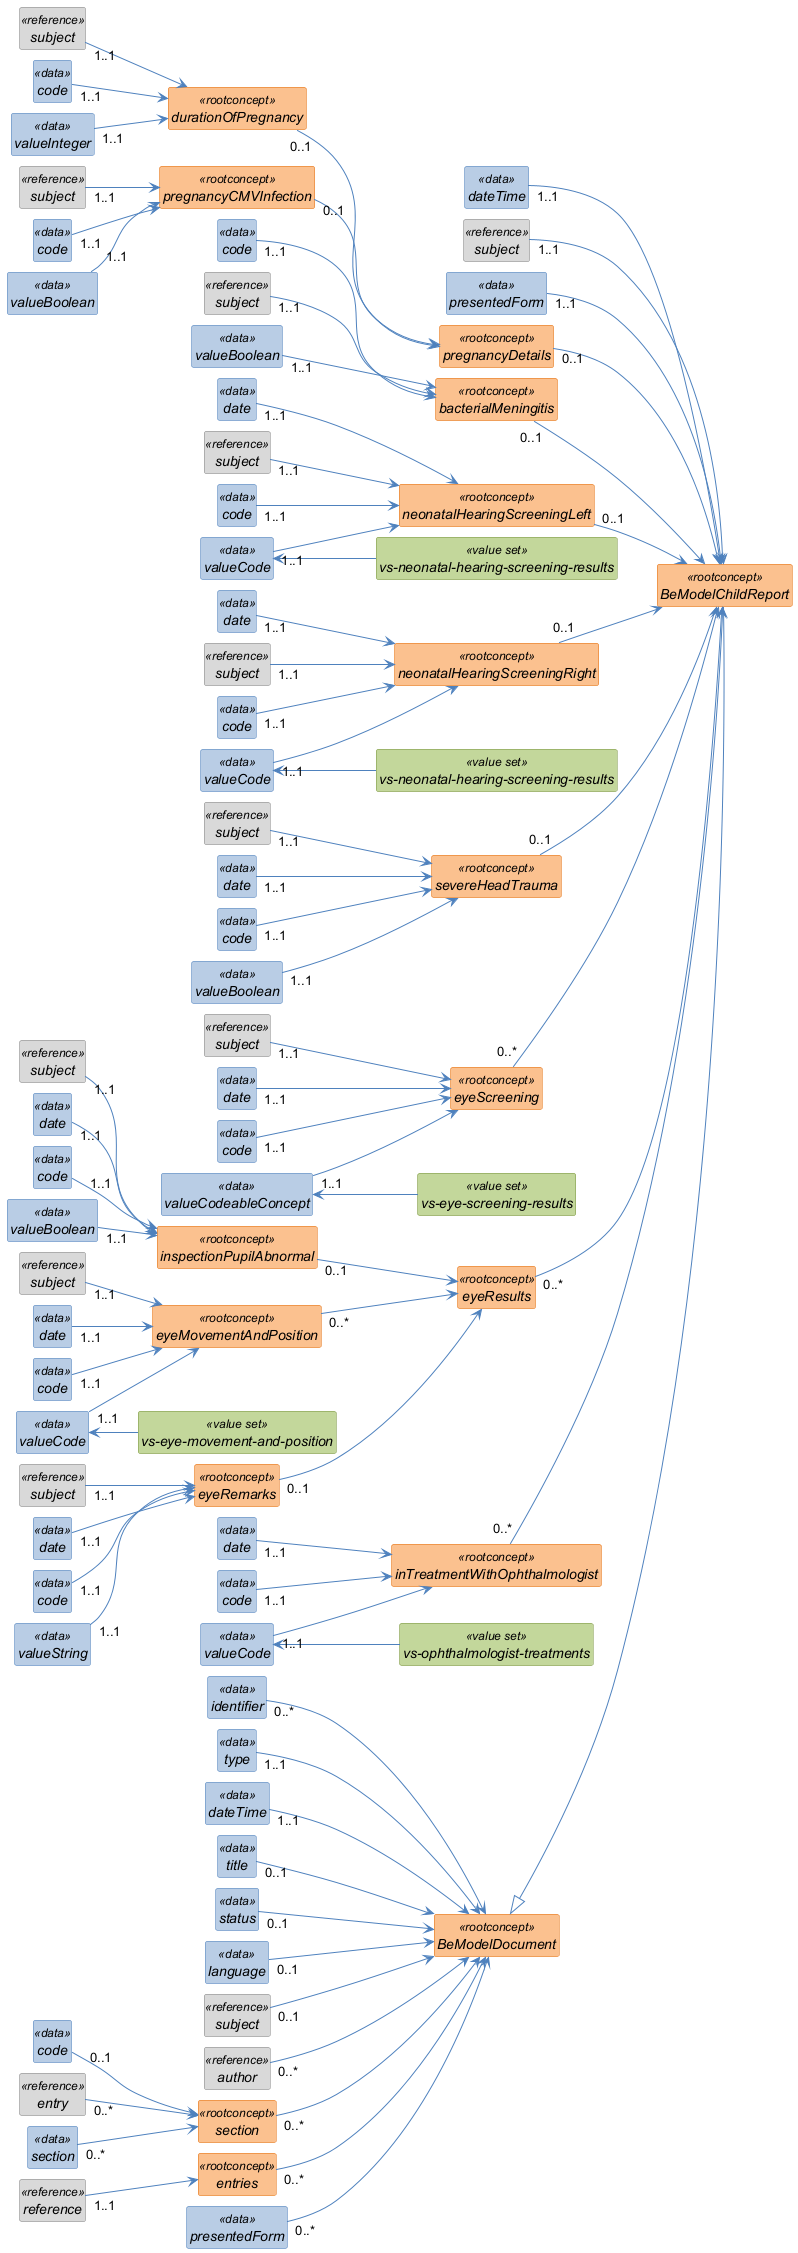

The diagram above was rendered by PlantUML. Its source (embedded in the PNG):
@startuml
left to right direction
skinparam shadowing false
skinparam nodesep 10
skinparam ranksep 40
skinparam classAttributeIconSize 0
skinparam class {
  FontStyle italic
  BackgroundColor<<rootconcept>> #FAC08F
  BorderColor<<rootconcept>> #E36C0A
  BackgroundColor<<data>> #B8CCE4
  BorderColor<<data>> #4F81BD
  BackgroundColor<<reference>> #D9D9D9
  BorderColor<<reference>> #808080
  BackgroundColor<<value set>> #C3D69B
  BorderColor<<value set>> #77933C
  ArrowColor #4F81BD
}
hide circle
hide empty members

class "BeModelDocument" as BeModelDocument <<rootconcept>> {
}

class "identifier" as BeModelDocument_identifier <<data>> {
}

class "type" as BeModelDocument_type <<data>> {
}

class "dateTime" as BeModelDocument_dateTime <<data>> {
}

class "title" as BeModelDocument_title <<data>> {
}

class "status" as BeModelDocument_status <<data>> {
}

class "language" as BeModelDocument_language <<data>> {
}

class "subject" as BeModelDocument_subject <<reference>> {
}

class "author" as BeModelDocument_author <<reference>> {
}

class "section" as BeModelDocument_section <<rootconcept>> {
}

class "code" as BeModelDocument_section_code <<data>> {
}

class "entry" as BeModelDocument_section_entry <<reference>> {
}

class "section" as BeModelDocument_section_section <<data>> {
}

class "entries" as BeModelDocument_entries <<rootconcept>> {
}

class "reference" as BeModelDocument_entries_reference <<reference>> {
}

class "presentedForm" as BeModelDocument_presentedForm <<data>> {
}

class "BeModelChildReport" as BeModelChildReport <<rootconcept>> {
}

class "dateTime" as BeModelChildReport_dateTime <<data>> {
}

class "subject" as BeModelChildReport_subject <<reference>> {
}

class "presentedForm" as BeModelChildReport_presentedForm <<data>> {
}

class "pregnancyDetails" as BeModelChildReport_pregnancyDetails <<rootconcept>> {
}

class "durationOfPregnancy" as BeModelChildReport_pregnancyDetails_durationOfPregnancy <<rootconcept>> {
}

class "subject" as BeModelChildReport_pregnancyDetails_durationOfPregnancy_subject <<reference>> {
}

class "code" as BeModelChildReport_pregnancyDetails_durationOfPregnancy_code <<data>> {
}

class "valueInteger" as BeModelChildReport_pregnancyDetails_durationOfPregnancy_valueInteger <<data>> {
}

class "pregnancyCMVInfection" as BeModelChildReport_pregnancyDetails_pregnancyCMVInfection <<rootconcept>> {
}

class "subject" as BeModelChildReport_pregnancyDetails_pregnancyCMVInfection_subject <<reference>> {
}

class "code" as BeModelChildReport_pregnancyDetails_pregnancyCMVInfection_code <<data>> {
}

class "valueBoolean" as BeModelChildReport_pregnancyDetails_pregnancyCMVInfection_valueBoolean <<data>> {
}

class "bacterialMeningitis" as BeModelChildReport_bacterialMeningitis <<rootconcept>> {
}

class "code" as BeModelChildReport_bacterialMeningitis_code <<data>> {
}

class "subject" as BeModelChildReport_bacterialMeningitis_subject <<reference>> {
}

class "valueBoolean" as BeModelChildReport_bacterialMeningitis_valueBoolean <<data>> {
}

class "neonatalHearingScreeningLeft" as BeModelChildReport_neonatalHearingScreeningLeft <<rootconcept>> {
}

class "date" as BeModelChildReport_neonatalHearingScreeningLeft_date <<data>> {
}

class "subject" as BeModelChildReport_neonatalHearingScreeningLeft_subject <<reference>> {
}

class "code" as BeModelChildReport_neonatalHearingScreeningLeft_code <<data>> {
}

class "valueCode" as BeModelChildReport_neonatalHearingScreeningLeft_valueCode <<data>> {
}

class "vs-neonatal-hearing-screening-results" as BeModelChildReport_neonatalHearingScreeningLeft_valueCode_vs <<value set>> {
}

class "neonatalHearingScreeningRight" as BeModelChildReport_neonatalHearingScreeningRight <<rootconcept>> {
}

class "date" as BeModelChildReport_neonatalHearingScreeningRight_date <<data>> {
}

class "subject" as BeModelChildReport_neonatalHearingScreeningRight_subject <<reference>> {
}

class "code" as BeModelChildReport_neonatalHearingScreeningRight_code <<data>> {
}

class "valueCode" as BeModelChildReport_neonatalHearingScreeningRight_valueCode <<data>> {
}

class "vs-neonatal-hearing-screening-results" as BeModelChildReport_neonatalHearingScreeningRight_valueCode_vs <<value set>> {
}

class "severeHeadTrauma" as BeModelChildReport_severeHeadTrauma <<rootconcept>> {
}

class "subject" as BeModelChildReport_severeHeadTrauma_subject <<reference>> {
}

class "date" as BeModelChildReport_severeHeadTrauma_date <<data>> {
}

class "code" as BeModelChildReport_severeHeadTrauma_code <<data>> {
}

class "valueBoolean" as BeModelChildReport_severeHeadTrauma_valueBoolean <<data>> {
}

class "eyeScreening" as BeModelChildReport_eyeScreening <<rootconcept>> {
}

class "subject" as BeModelChildReport_eyeScreening_subject <<reference>> {
}

class "date" as BeModelChildReport_eyeScreening_date <<data>> {
}

class "code" as BeModelChildReport_eyeScreening_code <<data>> {
}

class "valueCodeableConcept" as BeModelChildReport_eyeScreening_valueCodeableConcept <<data>> {
}

class "vs-eye-screening-results" as BeModelChildReport_eyeScreening_valueCodeableConcept_vs <<value set>> {
}

class "eyeResults" as BeModelChildReport_eyeResults <<rootconcept>> {
}

class "inspectionPupilAbnormal" as BeModelChildReport_eyeResults_inspectionPupilAbnormal <<rootconcept>> {
}

class "subject" as BeModelChildReport_eyeResults_inspectionPupilAbnormal_subject <<reference>> {
}

class "date" as BeModelChildReport_eyeResults_inspectionPupilAbnormal_date <<data>> {
}

class "code" as BeModelChildReport_eyeResults_inspectionPupilAbnormal_code <<data>> {
}

class "valueBoolean" as BeModelChildReport_eyeResults_inspectionPupilAbnormal_valueBoolean <<data>> {
}

class "eyeMovementAndPosition" as BeModelChildReport_eyeResults_eyeMovementAndPosition <<rootconcept>> {
}

class "subject" as BeModelChildReport_eyeResults_eyeMovementAndPosition_subject <<reference>> {
}

class "date" as BeModelChildReport_eyeResults_eyeMovementAndPosition_date <<data>> {
}

class "code" as BeModelChildReport_eyeResults_eyeMovementAndPosition_code <<data>> {
}

class "valueCode" as BeModelChildReport_eyeResults_eyeMovementAndPosition_valueCode <<data>> {
}

class "vs-eye-movement-and-position" as BeModelChildReport_eyeResults_eyeMovementAndPosition_valueCode_vs <<value set>> {
}

class "eyeRemarks" as BeModelChildReport_eyeResults_eyeRemarks <<rootconcept>> {
}

class "subject" as BeModelChildReport_eyeResults_eyeRemarks_subject <<reference>> {
}

class "date" as BeModelChildReport_eyeResults_eyeRemarks_date <<data>> {
}

class "code" as BeModelChildReport_eyeResults_eyeRemarks_code <<data>> {
}

class "valueString" as BeModelChildReport_eyeResults_eyeRemarks_valueString <<data>> {
}

class "inTreatmentWithOphthalmologist" as BeModelChildReport_inTreatmentWithOphthalmologist <<rootconcept>> {
}

class "date" as BeModelChildReport_inTreatmentWithOphthalmologist_date <<data>> {
}

class "code" as BeModelChildReport_inTreatmentWithOphthalmologist_code <<data>> {
}

class "valueCode" as BeModelChildReport_inTreatmentWithOphthalmologist_valueCode <<data>> {
}

class "vs-ophthalmologist-treatments" as BeModelChildReport_inTreatmentWithOphthalmologist_valueCode_vs <<value set>> {
}

BeModelDocument_identifier "0..*" --> BeModelDocument
BeModelDocument_type "1..1" --> BeModelDocument
BeModelDocument_dateTime "1..1" --> BeModelDocument
BeModelDocument_title "0..1" --> BeModelDocument
BeModelDocument_status "0..1" --> BeModelDocument
BeModelDocument_language "0..1" --> BeModelDocument
BeModelDocument_subject "0..1" --> BeModelDocument
BeModelDocument_author "0..*" --> BeModelDocument
BeModelDocument_section "0..*" --> BeModelDocument
BeModelDocument_section_code "0..1" --> BeModelDocument_section
BeModelDocument_section_entry "0..*" --> BeModelDocument_section
BeModelDocument_section_section "0..*" --> BeModelDocument_section
BeModelDocument_entries "0..*" --> BeModelDocument
BeModelDocument_entries_reference "1..1" --> BeModelDocument_entries
BeModelDocument_presentedForm "0..*" --> BeModelDocument
BeModelChildReport_neonatalHearingScreeningLeft_valueCode <-- BeModelChildReport_neonatalHearingScreeningLeft_valueCode_vs
BeModelChildReport_neonatalHearingScreeningRight_valueCode <-- BeModelChildReport_neonatalHearingScreeningRight_valueCode_vs
BeModelChildReport_eyeScreening_valueCodeableConcept <-- BeModelChildReport_eyeScreening_valueCodeableConcept_vs
BeModelChildReport_eyeResults_eyeMovementAndPosition_valueCode <-- BeModelChildReport_eyeResults_eyeMovementAndPosition_valueCode_vs
BeModelChildReport_inTreatmentWithOphthalmologist_valueCode <-- BeModelChildReport_inTreatmentWithOphthalmologist_valueCode_vs
BeModelChildReport_dateTime "1..1" --> BeModelChildReport
BeModelChildReport_subject "1..1" --> BeModelChildReport
BeModelChildReport_presentedForm "1..1" --> BeModelChildReport
BeModelChildReport_pregnancyDetails "0..1" --> BeModelChildReport
BeModelChildReport_pregnancyDetails_durationOfPregnancy "0..1" --> BeModelChildReport_pregnancyDetails
BeModelChildReport_pregnancyDetails_durationOfPregnancy_subject "1..1" --> BeModelChildReport_pregnancyDetails_durationOfPregnancy
BeModelChildReport_pregnancyDetails_durationOfPregnancy_code "1..1" --> BeModelChildReport_pregnancyDetails_durationOfPregnancy
BeModelChildReport_pregnancyDetails_durationOfPregnancy_valueInteger "1..1" --> BeModelChildReport_pregnancyDetails_durationOfPregnancy
BeModelChildReport_pregnancyDetails_pregnancyCMVInfection "0..1" --> BeModelChildReport_pregnancyDetails
BeModelChildReport_pregnancyDetails_pregnancyCMVInfection_subject "1..1" --> BeModelChildReport_pregnancyDetails_pregnancyCMVInfection
BeModelChildReport_pregnancyDetails_pregnancyCMVInfection_code "1..1" --> BeModelChildReport_pregnancyDetails_pregnancyCMVInfection
BeModelChildReport_pregnancyDetails_pregnancyCMVInfection_valueBoolean "1..1" --> BeModelChildReport_pregnancyDetails_pregnancyCMVInfection
BeModelChildReport_bacterialMeningitis "0..1" --> BeModelChildReport
BeModelChildReport_bacterialMeningitis_code "1..1" --> BeModelChildReport_bacterialMeningitis
BeModelChildReport_bacterialMeningitis_subject "1..1" --> BeModelChildReport_bacterialMeningitis
BeModelChildReport_bacterialMeningitis_valueBoolean "1..1" --> BeModelChildReport_bacterialMeningitis
BeModelChildReport_neonatalHearingScreeningLeft "0..1" --> BeModelChildReport
BeModelChildReport_neonatalHearingScreeningLeft_date "1..1" --> BeModelChildReport_neonatalHearingScreeningLeft
BeModelChildReport_neonatalHearingScreeningLeft_subject "1..1" --> BeModelChildReport_neonatalHearingScreeningLeft
BeModelChildReport_neonatalHearingScreeningLeft_code "1..1" --> BeModelChildReport_neonatalHearingScreeningLeft
BeModelChildReport_neonatalHearingScreeningLeft_valueCode "1..1" --> BeModelChildReport_neonatalHearingScreeningLeft
BeModelChildReport_neonatalHearingScreeningRight "0..1" --> BeModelChildReport
BeModelChildReport_neonatalHearingScreeningRight_date "1..1" --> BeModelChildReport_neonatalHearingScreeningRight
BeModelChildReport_neonatalHearingScreeningRight_subject "1..1" --> BeModelChildReport_neonatalHearingScreeningRight
BeModelChildReport_neonatalHearingScreeningRight_code "1..1" --> BeModelChildReport_neonatalHearingScreeningRight
BeModelChildReport_neonatalHearingScreeningRight_valueCode "1..1" --> BeModelChildReport_neonatalHearingScreeningRight
BeModelChildReport_severeHeadTrauma "0..1" --> BeModelChildReport
BeModelChildReport_severeHeadTrauma_subject "1..1" --> BeModelChildReport_severeHeadTrauma
BeModelChildReport_severeHeadTrauma_date "1..1" --> BeModelChildReport_severeHeadTrauma
BeModelChildReport_severeHeadTrauma_code "1..1" --> BeModelChildReport_severeHeadTrauma
BeModelChildReport_severeHeadTrauma_valueBoolean "1..1" --> BeModelChildReport_severeHeadTrauma
BeModelChildReport_eyeScreening "0..*" --> BeModelChildReport
BeModelChildReport_eyeScreening_subject "1..1" --> BeModelChildReport_eyeScreening
BeModelChildReport_eyeScreening_date "1..1" --> BeModelChildReport_eyeScreening
BeModelChildReport_eyeScreening_code "1..1" --> BeModelChildReport_eyeScreening
BeModelChildReport_eyeScreening_valueCodeableConcept "1..1" --> BeModelChildReport_eyeScreening
BeModelChildReport_eyeResults "0..*" --> BeModelChildReport
BeModelChildReport_eyeResults_inspectionPupilAbnormal "0..1" --> BeModelChildReport_eyeResults
BeModelChildReport_eyeResults_inspectionPupilAbnormal_subject "1..1" --> BeModelChildReport_eyeResults_inspectionPupilAbnormal
BeModelChildReport_eyeResults_inspectionPupilAbnormal_date "1..1" --> BeModelChildReport_eyeResults_inspectionPupilAbnormal
BeModelChildReport_eyeResults_inspectionPupilAbnormal_code "1..1" --> BeModelChildReport_eyeResults_inspectionPupilAbnormal
BeModelChildReport_eyeResults_inspectionPupilAbnormal_valueBoolean "1..1" --> BeModelChildReport_eyeResults_inspectionPupilAbnormal
BeModelChildReport_eyeResults_eyeMovementAndPosition "0..*" --> BeModelChildReport_eyeResults
BeModelChildReport_eyeResults_eyeMovementAndPosition_subject "1..1" --> BeModelChildReport_eyeResults_eyeMovementAndPosition
BeModelChildReport_eyeResults_eyeMovementAndPosition_date "1..1" --> BeModelChildReport_eyeResults_eyeMovementAndPosition
BeModelChildReport_eyeResults_eyeMovementAndPosition_code "1..1" --> BeModelChildReport_eyeResults_eyeMovementAndPosition
BeModelChildReport_eyeResults_eyeMovementAndPosition_valueCode "1..1" --> BeModelChildReport_eyeResults_eyeMovementAndPosition
BeModelChildReport_eyeResults_eyeRemarks "0..1" --> BeModelChildReport_eyeResults
BeModelChildReport_eyeResults_eyeRemarks_subject "1..1" --> BeModelChildReport_eyeResults_eyeRemarks
BeModelChildReport_eyeResults_eyeRemarks_date "1..1" --> BeModelChildReport_eyeResults_eyeRemarks
BeModelChildReport_eyeResults_eyeRemarks_code "1..1" --> BeModelChildReport_eyeResults_eyeRemarks
BeModelChildReport_eyeResults_eyeRemarks_valueString "1..1" --> BeModelChildReport_eyeResults_eyeRemarks
BeModelChildReport_inTreatmentWithOphthalmologist "0..*" --> BeModelChildReport
BeModelChildReport_inTreatmentWithOphthalmologist_date "1..1" --> BeModelChildReport_inTreatmentWithOphthalmologist
BeModelChildReport_inTreatmentWithOphthalmologist_code "1..1" --> BeModelChildReport_inTreatmentWithOphthalmologist
BeModelChildReport_inTreatmentWithOphthalmologist_valueCode "1..1" --> BeModelChildReport_inTreatmentWithOphthalmologist
BeModelDocument <|-- BeModelChildReport
@enduml